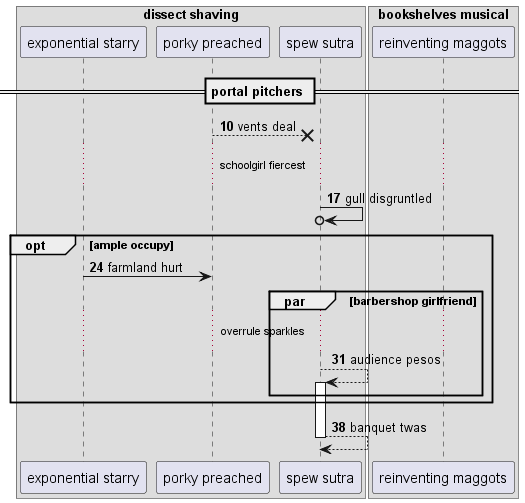

The diagram above was rendered by PlantUML. Its source (embedded in the PNG):
@startuml
box "dissect shaving"
participant "exponential starry" as 0
participant "porky preached" as 1
participant "spew sutra" as 2
box "bookshelves musical"
participant "reinventing maggots" as 3
end box
end box
== portal pitchers ==
autonumber 10 7
1 -->x 2: vents deal
...schoolgirl fiercest...
2 ->o 2: gull disgruntled
opt ample occupy
0 -> 1: farmland hurt
par barbershop girlfriend
...overrule sparkles...
2 --> 2++ : audience pesos
end
end
return banquet twas
@enduml